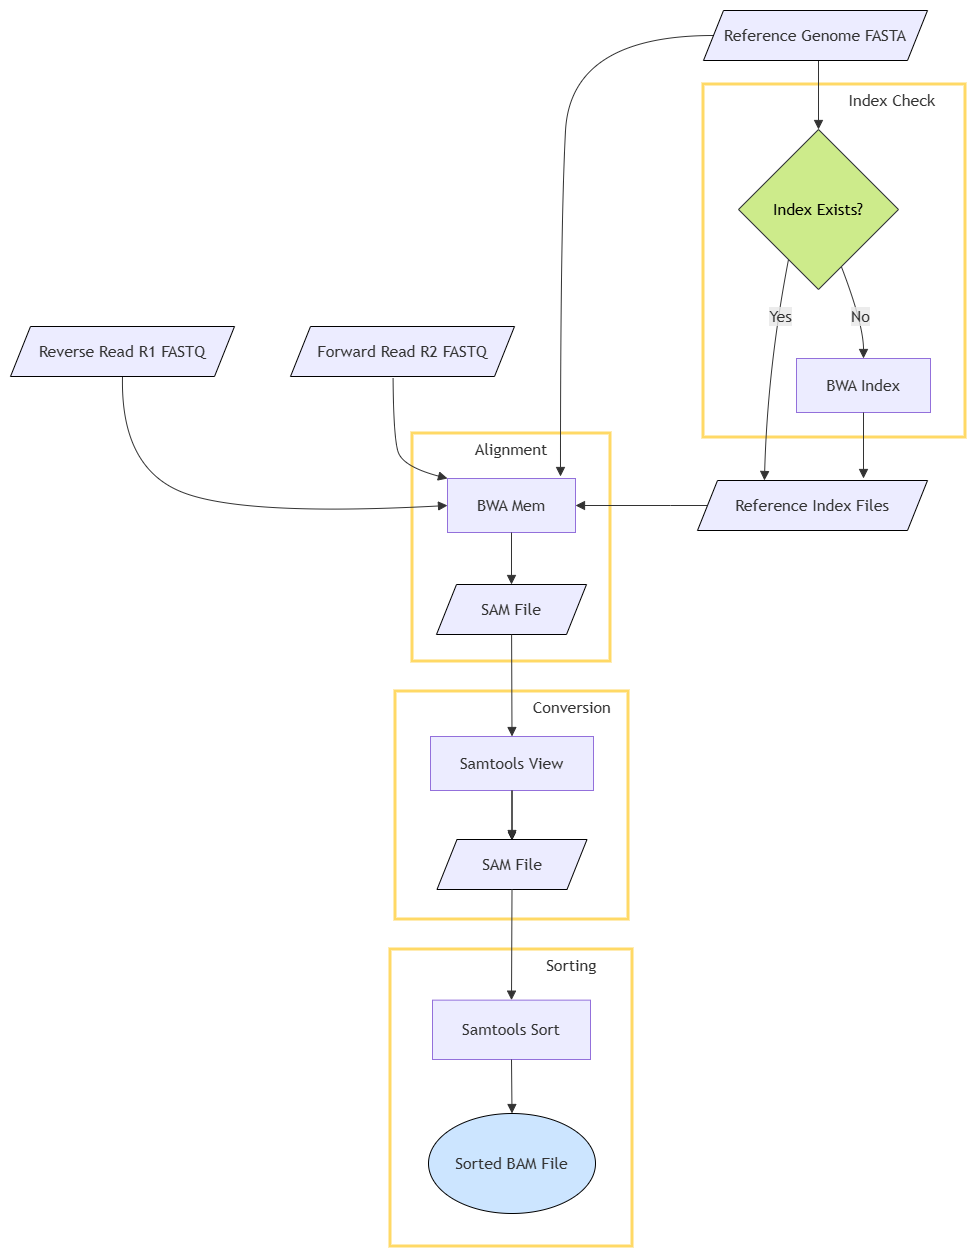

The diagram above was exported from draw.io. Its source (the exported page's mxGraphModel, read from the mxfile embedded in the PNG):
<mxGraphModel dx="1191" dy="1465" grid="1" gridSize="10" guides="1" tooltips="1" connect="1" arrows="1" fold="1" page="1" pageScale="1" pageWidth="827" pageHeight="1169" math="0" shadow="0">
  <root>
    <mxCell id="WIyWlLk6GJQsqaUBKTNV-0" />
    <mxCell id="WIyWlLk6GJQsqaUBKTNV-1" parent="WIyWlLk6GJQsqaUBKTNV-0" />
    <UserObject label="" mermaidData="{&#10;  &quot;data&quot;: &quot;flowchart TD\n  FASTA[Reference Genome FASTA]\n  R1[Forward Read R1 FASTQ]\n  R2[Reverse Read R2 FASTQ]\n  \n  subgraph Step1 [Index Check]\n    Check{Index Exists?}\n    Build[BWA Index]\n  end\n  \n  subgraph Step2 [Alignment]\n    Align[BWA Mem]\n    SAM[SAM File]\n  end\n  \n  subgraph Step3 [Conversion]\n    View[Samtools View]\n    BAM[BAM File]\n  end\n  \n  subgraph Step4 [Sorting]\n    Sort[Samtools Sort]\n    Final[Sorted BAM File]\n  end\n  \n  FASTA --&gt; Check\n  Check --&gt;|No| Build\n  Build --&gt; Align\n  Check --&gt;|Yes| Align\n  R1 --&gt; Align\n  R2 --&gt; Align\n  Align --&gt; SAM\n  SAM --&gt; View\n  View --&gt; BAM\n  BAM --&gt; Sort\n  Sort --&gt; Final&quot;,&#10;  &quot;config&quot;: null&#10;}" id="rQ7uItX_OU711WV_w3-2-0">
      <mxCell connectable="0" parent="WIyWlLk6GJQsqaUBKTNV-1" style="group;transparentBounds=1;editIcon=1;lockedGroup=0;groupPadding=10;" vertex="1">
        <mxGeometry height="1560" width="960" as="geometry" />
      </mxCell>
    </UserObject>
    <UserObject label="&amp;nbsp; &amp;nbsp; &amp;nbsp; &amp;nbsp; &amp;nbsp; &amp;nbsp; &amp;nbsp; &amp;nbsp; &amp;nbsp; &amp;nbsp; &amp;nbsp; &amp;nbsp; Index Check" mermaidId="n:Step1" mermaidBaseStyle="html=1;whiteSpace=wrap;strokeWidth=1;verticalAlign=top;fillColor=light-dark(#ffffde,#1f2020);strokeColor=light-dark(#aaaa33,#cccccc);fontColor=light-dark(#333333,#cccccc);fontFamily=Trebuchet MS,Verdana,Arial,sans-serif;fontSize=16;" mermaidBaseValue="Index Check" id="rQ7uItX_OU711WV_w3-2-1">
      <mxCell parent="rQ7uItX_OU711WV_w3-2-0" style="html=1;whiteSpace=wrap;strokeWidth=3;verticalAlign=top;fillColor=none;strokeColor=light-dark(#FFD966,#CCCCCC);fontColor=light-dark(#333333,#cccccc);fontFamily=Trebuchet MS,Verdana,Arial,sans-serif;fontSize=16;" vertex="1">
        <mxGeometry height="353" width="262" x="813" y="338" as="geometry" />
      </mxCell>
    </UserObject>
    <UserObject label="Index Exists?" mermaidId="n:Check" mermaidBaseStyle="rhombus;html=1;strokeWidth=1;whiteSpace=wrap;fillColor=light-dark(#ECECFF,#1f2020);strokeColor=light-dark(#9370DB,#cccccc);fontColor=light-dark(#333333,#cccccc);fontFamily=Trebuchet MS,Verdana,Arial,sans-serif;fontSize=16;" mermaidBaseValue="Index Exists?" id="rQ7uItX_OU711WV_w3-2-2">
      <mxCell parent="rQ7uItX_OU711WV_w3-2-1" style="rhombus;html=1;strokeWidth=1;whiteSpace=wrap;fillColor=#cdeb8b;strokeColor=#36393d;fontFamily=Trebuchet MS,Verdana,Arial,sans-serif;fontSize=16;" vertex="1">
        <mxGeometry height="160" width="160" x="35" y="45" as="geometry" />
      </mxCell>
    </UserObject>
    <UserObject label="BWA Index" mermaidId="n:Build" mermaidBaseStyle="html=1;whiteSpace=wrap;strokeWidth=1;fillColor=light-dark(#ECECFF,#1f2020);strokeColor=light-dark(#9370DB,#cccccc);fontColor=light-dark(#333333,#cccccc);fontFamily=Trebuchet MS,Verdana,Arial,sans-serif;fontSize=16;" mermaidBaseValue="BWA Index" id="rQ7uItX_OU711WV_w3-2-3">
      <mxCell parent="rQ7uItX_OU711WV_w3-2-1" style="html=1;whiteSpace=wrap;strokeWidth=1;fillColor=light-dark(#ECECFF,#1f2020);strokeColor=light-dark(#9370DB,#cccccc);fontColor=light-dark(#333333,#cccccc);fontFamily=Trebuchet MS,Verdana,Arial,sans-serif;fontSize=16;" vertex="1">
        <mxGeometry height="54" width="134" x="93" y="274" as="geometry" />
      </mxCell>
    </UserObject>
    <UserObject label="No" mermaidId="e:Check-&gt;Build#0" mermaidBaseStyle="curved=1;startArrow=none;endArrow=block;endSize=7;strokeColor=light-dark(#333333,#cccccc);html=1;fontSize=16;labelBackgroundColor=light-dark(#E8E8E88D,#2a2a2a8D);fontFamily=Trebuchet MS,Verdana,Arial,sans-serif;fontColor=light-dark(#333333,#cccccc);exitX=0.7;exitY=1;entryX=0.5;entryY=0;" mermaidBaseValue="No" id="rQ7uItX_OU711WV_w3-2-4">
      <mxCell edge="1" parent="rQ7uItX_OU711WV_w3-2-1" source="rQ7uItX_OU711WV_w3-2-2" style="curved=1;startArrow=none;endArrow=block;endSize=7;strokeColor=light-dark(#333333,#cccccc);html=1;fontSize=16;labelBackgroundColor=light-dark(#E8E8E88D,#2a2a2a8D);fontFamily=Trebuchet MS,Verdana,Arial,sans-serif;fontColor=light-dark(#333333,#cccccc);exitX=0.7;exitY=1;entryX=0.5;entryY=0;rounded=0;" target="rQ7uItX_OU711WV_w3-2-3">
        <mxGeometry relative="1" x="0.1132" as="geometry">
          <mxPoint as="offset" />
          <Array as="points">
            <mxPoint x="160" y="240" />
          </Array>
        </mxGeometry>
      </mxCell>
    </UserObject>
    <UserObject label="Alignment" mermaidId="n:Step2" mermaidBaseStyle="html=1;whiteSpace=wrap;strokeWidth=1;verticalAlign=top;fillColor=light-dark(#ffffde,#1f2020);strokeColor=light-dark(#aaaa33,#cccccc);fontColor=light-dark(#333333,#cccccc);fontFamily=Trebuchet MS,Verdana,Arial,sans-serif;fontSize=16;" mermaidBaseValue="Alignment" id="rQ7uItX_OU711WV_w3-2-5">
      <mxCell parent="rQ7uItX_OU711WV_w3-2-0" style="html=1;whiteSpace=wrap;strokeWidth=3;verticalAlign=top;fillColor=none;strokeColor=light-dark(#FFD966,#CCCCCC);fontColor=light-dark(#333333,#cccccc);fontFamily=Trebuchet MS,Verdana,Arial,sans-serif;fontSize=16;" vertex="1">
        <mxGeometry height="228" width="198" x="522" y="687" as="geometry" />
      </mxCell>
    </UserObject>
    <UserObject label="BWA Mem" mermaidId="n:Align" mermaidBaseStyle="html=1;whiteSpace=wrap;strokeWidth=1;fillColor=light-dark(#ECECFF,#1f2020);strokeColor=light-dark(#9370DB,#cccccc);fontColor=light-dark(#333333,#cccccc);fontFamily=Trebuchet MS,Verdana,Arial,sans-serif;fontSize=16;" mermaidBaseValue="BWA Mem" id="rQ7uItX_OU711WV_w3-2-6">
      <mxCell parent="rQ7uItX_OU711WV_w3-2-5" style="html=1;whiteSpace=wrap;strokeWidth=1;fillColor=light-dark(#ECECFF,#1f2020);strokeColor=light-dark(#9370DB,#cccccc);fontColor=light-dark(#333333,#cccccc);fontFamily=Trebuchet MS,Verdana,Arial,sans-serif;fontSize=16;" vertex="1">
        <mxGeometry height="54" width="128" x="35" y="45" as="geometry" />
      </mxCell>
    </UserObject>
    <UserObject label="" mermaidId="e:Align-&gt;SAM#0" mermaidBaseStyle="curved=1;startArrow=none;endArrow=block;endSize=7;strokeColor=light-dark(#333333,#cccccc);exitX=0.5;exitY=1;entryX=0.5;entryY=0;" mermaidBaseValue="" id="rQ7uItX_OU711WV_w3-2-8">
      <mxCell edge="1" parent="rQ7uItX_OU711WV_w3-2-5" source="rQ7uItX_OU711WV_w3-2-6" style="curved=1;startArrow=none;endArrow=block;endSize=7;strokeColor=light-dark(#333333,#cccccc);exitX=0.5;exitY=1;entryX=0.5;entryY=0;rounded=0;entryDx=0;entryDy=0;" target="rQ7uItX_OU711WV_w3-2-34">
        <mxGeometry relative="1" as="geometry">
          <Array as="points" />
          <mxPoint x="99" y="149" as="targetPoint" />
        </mxGeometry>
      </mxCell>
    </UserObject>
    <mxCell id="rQ7uItX_OU711WV_w3-2-34" parent="rQ7uItX_OU711WV_w3-2-5" style="shape=parallelogram;perimeter=parallelogramPerimeter;whiteSpace=wrap;html=1;fixedSize=1;fillColor=#ECECFF;" value="&lt;span style=&quot;color: rgb(51, 51, 51); font-family: &amp;quot;Trebuchet MS&amp;quot;, Verdana, Arial, sans-serif; font-size: 16px;&quot;&gt;SAM File&lt;/span&gt;" vertex="1">
      <mxGeometry height="50" width="150" x="24" y="151" as="geometry" />
    </mxCell>
    <UserObject label="&amp;nbsp; &amp;nbsp; &amp;nbsp; &amp;nbsp; &amp;nbsp; &amp;nbsp; &amp;nbsp; &amp;nbsp; &amp;nbsp; &amp;nbsp; &amp;nbsp; &amp;nbsp; &amp;nbsp;Conversion" mermaidId="n:Step3" mermaidBaseStyle="html=1;whiteSpace=wrap;strokeWidth=1;verticalAlign=top;fillColor=light-dark(#ffffde,#1f2020);strokeColor=light-dark(#aaaa33,#cccccc);fontColor=light-dark(#333333,#cccccc);fontFamily=Trebuchet MS,Verdana,Arial,sans-serif;fontSize=16;" mermaidBaseValue="Conversion" id="rQ7uItX_OU711WV_w3-2-9">
      <mxCell parent="rQ7uItX_OU711WV_w3-2-0" style="html=1;whiteSpace=wrap;strokeWidth=3;verticalAlign=top;fillColor=none;strokeColor=light-dark(#FFD966,#CCCCCC);fontColor=light-dark(#333333,#cccccc);fontFamily=Trebuchet MS,Verdana,Arial,sans-serif;fontSize=16;" vertex="1">
        <mxGeometry height="228" width="233" x="505" y="945" as="geometry" />
      </mxCell>
    </UserObject>
    <mxCell id="rQ7uItX_OU711WV_w3-2-39" edge="1" parent="rQ7uItX_OU711WV_w3-2-9" source="rQ7uItX_OU711WV_w3-2-10" style="edgeStyle=orthogonalEdgeStyle;rounded=0;orthogonalLoop=1;jettySize=auto;html=1;" value="">
      <mxGeometry relative="1" as="geometry">
        <mxPoint x="116.5" y="149" as="targetPoint" />
      </mxGeometry>
    </mxCell>
    <UserObject label="Samtools View" mermaidId="n:View" mermaidBaseStyle="html=1;whiteSpace=wrap;strokeWidth=1;fillColor=light-dark(#ECECFF,#1f2020);strokeColor=light-dark(#9370DB,#cccccc);fontColor=light-dark(#333333,#cccccc);fontFamily=Trebuchet MS,Verdana,Arial,sans-serif;fontSize=16;" mermaidBaseValue="Samtools View" id="rQ7uItX_OU711WV_w3-2-10">
      <mxCell parent="rQ7uItX_OU711WV_w3-2-9" style="html=1;whiteSpace=wrap;strokeWidth=1;fillColor=light-dark(#ECECFF,#1f2020);strokeColor=light-dark(#9370DB,#cccccc);fontColor=light-dark(#333333,#cccccc);fontFamily=Trebuchet MS,Verdana,Arial,sans-serif;fontSize=16;" vertex="1">
        <mxGeometry height="54" width="163" x="35" y="45" as="geometry" />
      </mxCell>
    </UserObject>
    <UserObject label="" mermaidId="e:View-&gt;BAM#0" mermaidBaseStyle="curved=1;startArrow=none;endArrow=block;endSize=7;strokeColor=light-dark(#333333,#cccccc);exitX=0.5;exitY=1;entryX=0.5;entryY=0;" mermaidBaseValue="" id="rQ7uItX_OU711WV_w3-2-12">
      <mxCell edge="1" parent="rQ7uItX_OU711WV_w3-2-9" source="rQ7uItX_OU711WV_w3-2-10" style="curved=1;startArrow=none;endArrow=block;endSize=7;strokeColor=light-dark(#333333,#cccccc);exitX=0.5;exitY=1;entryX=0.5;entryY=0;rounded=0;entryDx=0;entryDy=0;" target="rQ7uItX_OU711WV_w3-2-47">
        <mxGeometry relative="1" as="geometry">
          <Array as="points" />
          <mxPoint x="116.5" y="149" as="targetPoint" />
        </mxGeometry>
      </mxCell>
    </UserObject>
    <mxCell id="rQ7uItX_OU711WV_w3-2-47" parent="rQ7uItX_OU711WV_w3-2-9" style="shape=parallelogram;perimeter=parallelogramPerimeter;whiteSpace=wrap;html=1;fixedSize=1;fillColor=#ECECFF;" value="&lt;span style=&quot;color: rgb(51, 51, 51); font-family: &amp;quot;Trebuchet MS&amp;quot;, Verdana, Arial, sans-serif; font-size: 16px;&quot;&gt;SAM File&lt;/span&gt;" vertex="1">
      <mxGeometry height="50" width="150" x="41.5" y="148" as="geometry" />
    </mxCell>
    <UserObject label="&amp;nbsp; &amp;nbsp; &amp;nbsp; &amp;nbsp; &amp;nbsp; &amp;nbsp; &amp;nbsp; &amp;nbsp; &amp;nbsp; &amp;nbsp; &amp;nbsp; &amp;nbsp; &amp;nbsp;Sorting" mermaidId="n:Step4" mermaidBaseStyle="html=1;whiteSpace=wrap;strokeWidth=1;verticalAlign=top;fillColor=light-dark(#ffffde,#1f2020);strokeColor=light-dark(#aaaa33,#cccccc);fontColor=light-dark(#333333,#cccccc);fontFamily=Trebuchet MS,Verdana,Arial,sans-serif;fontSize=16;" mermaidBaseValue="Sorting" id="rQ7uItX_OU711WV_w3-2-13">
      <mxCell parent="rQ7uItX_OU711WV_w3-2-0" style="html=1;whiteSpace=wrap;strokeWidth=3;verticalAlign=top;fillColor=none;strokeColor=light-dark(#FFD966,#CCCCCC);fontColor=light-dark(#333333,#cccccc);fontFamily=Trebuchet MS,Verdana,Arial,sans-serif;fontSize=16;" vertex="1">
        <mxGeometry height="297" width="242" x="500" y="1203" as="geometry" />
      </mxCell>
    </UserObject>
    <UserObject label="Samtools Sort" mermaidId="n:Sort" mermaidBaseStyle="html=1;whiteSpace=wrap;strokeWidth=1;fillColor=light-dark(#ECECFF,#1f2020);strokeColor=light-dark(#9370DB,#cccccc);fontColor=light-dark(#333333,#cccccc);fontFamily=Trebuchet MS,Verdana,Arial,sans-serif;fontSize=16;" mermaidBaseValue="Samtools Sort" id="rQ7uItX_OU711WV_w3-2-14">
      <mxCell parent="rQ7uItX_OU711WV_w3-2-13" style="html=1;whiteSpace=wrap;strokeWidth=1;fillColor=light-dark(#ECECFF,#1f2020);strokeColor=light-dark(#9370DB,#cccccc);fontColor=light-dark(#333333,#cccccc);fontFamily=Trebuchet MS,Verdana,Arial,sans-serif;fontSize=16;" vertex="1">
        <mxGeometry height="59.36" width="158" x="42" y="50.64" as="geometry" />
      </mxCell>
    </UserObject>
    <UserObject label="" mermaidId="e:FASTA-&gt;Check#0" mermaidBaseStyle="curved=1;startArrow=none;endArrow=block;endSize=7;strokeColor=light-dark(#333333,#cccccc);exitX=0.5;exitY=1;entryX=0.5;entryY=0;" mermaidBaseValue="" id="rQ7uItX_OU711WV_w3-2-20">
      <mxCell edge="1" parent="rQ7uItX_OU711WV_w3-2-0" style="curved=1;startArrow=none;endArrow=block;endSize=7;strokeColor=light-dark(#333333,#cccccc);exitX=0.5;exitY=1;entryX=0.5;entryY=0;rounded=0;" target="rQ7uItX_OU711WV_w3-2-2">
        <mxGeometry relative="1" as="geometry">
          <Array as="points" />
          <mxPoint x="927.9999999999995" y="308" as="sourcePoint" />
        </mxGeometry>
      </mxCell>
    </UserObject>
    <UserObject label="Yes" mermaidId="e:Check-&gt;Align#0" mermaidBaseStyle="curved=1;startArrow=none;endArrow=block;endSize=7;strokeColor=light-dark(#333333,#cccccc);html=1;fontSize=16;labelBackgroundColor=light-dark(#E8E8E88D,#2a2a2a8D);fontFamily=Trebuchet MS,Verdana,Arial,sans-serif;fontColor=light-dark(#333333,#cccccc);exitX=0.2;exitY=1;entryX=1;entryY=0.04;" mermaidBaseValue="Yes" id="rQ7uItX_OU711WV_w3-2-22">
      <mxCell edge="1" parent="rQ7uItX_OU711WV_w3-2-0" source="rQ7uItX_OU711WV_w3-2-2" style="curved=1;startArrow=none;endArrow=block;endSize=7;strokeColor=light-dark(#333333,#cccccc);html=1;fontSize=16;labelBackgroundColor=light-dark(#E8E8E88D,#2a2a2a8D);fontFamily=Trebuchet MS,Verdana,Arial,sans-serif;fontColor=light-dark(#333333,#cccccc);exitX=0.2;exitY=1;rounded=0;entryX=0.291;entryY=0;entryDx=0;entryDy=0;entryPerimeter=0;" target="rQ7uItX_OU711WV_w3-2-37">
        <mxGeometry relative="1" x="-0.4846" y="3" as="geometry">
          <mxPoint as="offset" />
          <Array as="points">
            <mxPoint x="877" y="622" />
          </Array>
          <mxPoint x="861" y="742" as="targetPoint" />
        </mxGeometry>
      </mxCell>
    </UserObject>
    <UserObject label="" mermaidId="e:R1-&gt;Align#0" mermaidBaseStyle="curved=1;startArrow=none;endArrow=block;endSize=7;strokeColor=light-dark(#333333,#cccccc);exitX=0.5;exitY=1;entryX=0.13;entryY=0;" mermaidBaseValue="" id="rQ7uItX_OU711WV_w3-2-23">
      <mxCell edge="1" parent="rQ7uItX_OU711WV_w3-2-0" source="rQ7uItX_OU711WV_w3-2-30" style="curved=1;startArrow=none;endArrow=block;endSize=7;strokeColor=light-dark(#333333,#cccccc);exitX=0.458;exitY=1.029;entryX=0;entryY=0;rounded=0;exitDx=0;exitDy=0;entryDx=0;entryDy=0;exitPerimeter=0;" target="rQ7uItX_OU711WV_w3-2-6">
        <mxGeometry relative="1" as="geometry">
          <Array as="points">
            <mxPoint x="503" y="690" />
            <mxPoint x="512" y="720" />
          </Array>
          <mxPoint x="530.4999999999995" y="632" as="sourcePoint" />
        </mxGeometry>
      </mxCell>
    </UserObject>
    <UserObject label="" mermaidId="e:R2-&gt;Align#0" mermaidBaseStyle="curved=1;startArrow=none;endArrow=block;endSize=7;strokeColor=light-dark(#333333,#cccccc);exitX=0.5;exitY=1;entryX=0;entryY=0.33;" mermaidBaseValue="" id="rQ7uItX_OU711WV_w3-2-24">
      <mxCell edge="1" parent="rQ7uItX_OU711WV_w3-2-0" source="rQ7uItX_OU711WV_w3-2-29" style="curved=1;startArrow=none;endArrow=block;endSize=7;strokeColor=light-dark(#333333,#cccccc);exitX=0.5;exitY=1;rounded=0;entryX=0;entryY=0.5;entryDx=0;entryDy=0;exitDx=0;exitDy=0;" target="rQ7uItX_OU711WV_w3-2-6">
        <mxGeometry relative="1" as="geometry">
          <Array as="points">
            <mxPoint x="230" y="720" />
            <mxPoint x="350" y="770" />
          </Array>
          <mxPoint x="249" y="632" as="sourcePoint" />
          <mxPoint x="550" y="759" as="targetPoint" />
        </mxGeometry>
      </mxCell>
    </UserObject>
    <UserObject label="" mermaidId="e:SAM-&gt;View#0" mermaidBaseStyle="curved=1;startArrow=none;endArrow=block;endSize=7;strokeColor=light-dark(#333333,#cccccc);exitX=0.5;exitY=1;entryX=0.5;entryY=0;" mermaidBaseValue="" id="rQ7uItX_OU711WV_w3-2-25">
      <mxCell edge="1" parent="rQ7uItX_OU711WV_w3-2-0" source="rQ7uItX_OU711WV_w3-2-34" style="curved=1;startArrow=none;endArrow=block;endSize=7;strokeColor=light-dark(#333333,#cccccc);entryX=0.5;entryY=0;rounded=0;" target="rQ7uItX_OU711WV_w3-2-10">
        <mxGeometry relative="1" as="geometry">
          <Array as="points" />
          <mxPoint x="622" y="890" as="sourcePoint" />
        </mxGeometry>
      </mxCell>
    </UserObject>
    <UserObject label="" mermaidId="e:BAM-&gt;Sort#0" mermaidBaseStyle="curved=1;startArrow=none;endArrow=block;endSize=7;strokeColor=light-dark(#333333,#cccccc);exitX=0.5;exitY=1;entryX=0.5;entryY=0;" mermaidBaseValue="" id="rQ7uItX_OU711WV_w3-2-26">
      <mxCell edge="1" parent="rQ7uItX_OU711WV_w3-2-0" source="rQ7uItX_OU711WV_w3-2-47" style="curved=1;startArrow=none;endArrow=block;endSize=7;strokeColor=light-dark(#333333,#cccccc);exitX=0.5;exitY=1;entryX=0.5;entryY=0;rounded=0;exitDx=0;exitDy=0;" target="rQ7uItX_OU711WV_w3-2-14">
        <mxGeometry relative="1" as="geometry">
          <Array as="points" />
          <mxPoint x="621.5" y="1148" as="sourcePoint" />
        </mxGeometry>
      </mxCell>
    </UserObject>
    <mxCell id="rQ7uItX_OU711WV_w3-2-29" parent="rQ7uItX_OU711WV_w3-2-0" style="shape=parallelogram;perimeter=parallelogramPerimeter;whiteSpace=wrap;html=1;fixedSize=1;fillColor=#ECECFF;" value="&lt;span style=&quot;color: rgb(51, 51, 51); font-family: &amp;quot;Trebuchet MS&amp;quot;, Verdana, Arial, sans-serif; font-size: 16px;&quot;&gt;Reverse Read R1 FASTQ&lt;/span&gt;" vertex="1">
      <mxGeometry height="50" width="224" x="120" y="580" as="geometry" />
    </mxCell>
    <mxCell id="rQ7uItX_OU711WV_w3-2-30" parent="rQ7uItX_OU711WV_w3-2-0" style="shape=parallelogram;perimeter=parallelogramPerimeter;whiteSpace=wrap;html=1;fixedSize=1;fillColor=#ECECFF;" value="&lt;span style=&quot;color: rgb(51, 51, 51); font-family: &amp;quot;Trebuchet MS&amp;quot;, Verdana, Arial, sans-serif; font-size: 16px;&quot;&gt;Forward Read R2 FASTQ&lt;/span&gt;" vertex="1">
      <mxGeometry height="50" width="224" x="400" y="580" as="geometry" />
    </mxCell>
    <mxCell id="rQ7uItX_OU711WV_w3-2-31" parent="rQ7uItX_OU711WV_w3-2-0" style="shape=parallelogram;perimeter=parallelogramPerimeter;whiteSpace=wrap;html=1;fixedSize=1;fillColor=#ECECFF;" value="&lt;span style=&quot;color: rgb(51, 51, 51); font-family: &amp;quot;Trebuchet MS&amp;quot;, Verdana, Arial, sans-serif; font-size: 16px;&quot;&gt;Reference Genome FASTA&lt;/span&gt;" vertex="1">
      <mxGeometry height="50" width="224" x="813" y="264" as="geometry" />
    </mxCell>
    <mxCell id="rQ7uItX_OU711WV_w3-2-37" parent="rQ7uItX_OU711WV_w3-2-0" style="shape=parallelogram;perimeter=parallelogramPerimeter;whiteSpace=wrap;html=1;fixedSize=1;fillColor=#ECECFF;" value="&lt;span style=&quot;color: rgb(51, 51, 51); font-family: &amp;quot;Trebuchet MS&amp;quot;, Verdana, Arial, sans-serif; font-size: 16px;&quot;&gt;Reference Index Files&lt;/span&gt;" vertex="1">
      <mxGeometry height="50" width="230" x="807" y="734" as="geometry" />
    </mxCell>
    <UserObject label="" mermaidId="e:Align-&gt;SAM#0" mermaidBaseStyle="curved=1;startArrow=none;endArrow=block;endSize=7;strokeColor=light-dark(#333333,#cccccc);exitX=0.5;exitY=1;entryX=0.5;entryY=0;" mermaidBaseValue="" id="rQ7uItX_OU711WV_w3-2-42">
      <mxCell edge="1" parent="rQ7uItX_OU711WV_w3-2-0" source="rQ7uItX_OU711WV_w3-2-3" style="curved=1;startArrow=none;endArrow=block;endSize=7;strokeColor=light-dark(#333333,#cccccc);exitX=0.5;exitY=1;rounded=0;exitDx=0;exitDy=0;">
        <mxGeometry relative="1" as="geometry">
          <Array as="points" />
          <mxPoint x="976" y="682" as="sourcePoint" />
          <mxPoint x="973" y="732" as="targetPoint" />
        </mxGeometry>
      </mxCell>
    </UserObject>
    <UserObject label="" mermaidId="e:Align-&gt;SAM#0" mermaidBaseStyle="curved=1;startArrow=none;endArrow=block;endSize=7;strokeColor=light-dark(#333333,#cccccc);exitX=0.5;exitY=1;entryX=0.5;entryY=0;" mermaidBaseValue="" id="rQ7uItX_OU711WV_w3-2-43">
      <mxCell edge="1" parent="rQ7uItX_OU711WV_w3-2-0" source="rQ7uItX_OU711WV_w3-2-37" style="curved=1;startArrow=none;endArrow=block;endSize=7;strokeColor=light-dark(#333333,#cccccc);exitX=0;exitY=0.5;rounded=0;exitDx=0;exitDy=0;entryX=1;entryY=0.5;entryDx=0;entryDy=0;" target="rQ7uItX_OU711WV_w3-2-6">
        <mxGeometry relative="1" as="geometry">
          <Array as="points">
            <mxPoint x="780" y="759" />
          </Array>
          <mxPoint x="820" y="650" as="sourcePoint" />
          <mxPoint x="820" y="716" as="targetPoint" />
        </mxGeometry>
      </mxCell>
    </UserObject>
    <UserObject label="" mermaidId="e:FASTA-&gt;Check#0" mermaidBaseStyle="curved=1;startArrow=none;endArrow=block;endSize=7;strokeColor=light-dark(#333333,#cccccc);exitX=0.5;exitY=1;entryX=0.5;entryY=0;" mermaidBaseValue="" id="rQ7uItX_OU711WV_w3-2-45">
      <mxCell edge="1" parent="rQ7uItX_OU711WV_w3-2-0" source="rQ7uItX_OU711WV_w3-2-31" style="curved=1;startArrow=none;endArrow=block;endSize=7;strokeColor=light-dark(#333333,#cccccc);rounded=0;exitX=0;exitY=0.5;exitDx=0;exitDy=0;">
        <mxGeometry relative="1" as="geometry">
          <Array as="points">
            <mxPoint x="680" y="289" />
            <mxPoint x="670" y="480" />
          </Array>
          <mxPoint x="668" y="140" as="sourcePoint" />
          <mxPoint x="670" y="730" as="targetPoint" />
        </mxGeometry>
      </mxCell>
    </UserObject>
    <mxCell id="rQ7uItX_OU711WV_w3-2-48" parent="rQ7uItX_OU711WV_w3-2-0" style="ellipse;whiteSpace=wrap;html=1;fillColor=#CCE5FF;" value="&lt;span style=&quot;color: rgb(51, 51, 51); font-family: &amp;quot;Trebuchet MS&amp;quot;, Verdana, Arial, sans-serif; font-size: 16px;&quot;&gt;Sorted BAM File&lt;/span&gt;" vertex="1">
      <mxGeometry height="100" width="167" x="538" y="1367" as="geometry" />
    </mxCell>
    <UserObject label="" mermaidId="e:Sort-&gt;Final#0" mermaidBaseStyle="curved=1;startArrow=none;endArrow=block;endSize=7;strokeColor=light-dark(#333333,#cccccc);exitX=0.5;exitY=1;entryX=0.5;entryY=0;" mermaidBaseValue="" id="rQ7uItX_OU711WV_w3-2-16">
      <mxCell edge="1" parent="rQ7uItX_OU711WV_w3-2-0" source="rQ7uItX_OU711WV_w3-2-14" style="curved=1;startArrow=none;endArrow=block;endSize=7;strokeColor=light-dark(#333333,#cccccc);exitX=0.5;exitY=1;rounded=0;exitDx=0;exitDy=0;entryX=0.5;entryY=0;entryDx=0;entryDy=0;" target="rQ7uItX_OU711WV_w3-2-48">
        <mxGeometry relative="1" as="geometry">
          <Array as="points" />
          <mxPoint x="660" y="1590" as="sourcePoint" />
          <mxPoint x="621.4099999999999" y="1370.42" as="targetPoint" />
        </mxGeometry>
      </mxCell>
    </UserObject>
  </root>
</mxGraphModel>